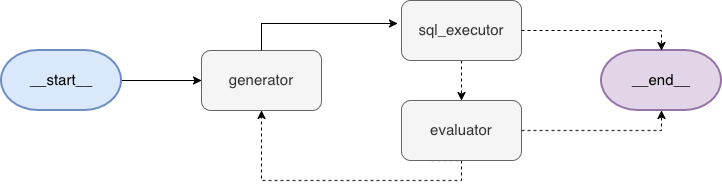

The diagram above was exported from draw.io. Its source (the exported page's mxGraphModel, read from the mxfile embedded in the PNG):
<mxGraphModel dx="1365" dy="842" grid="1" gridSize="10" guides="1" tooltips="1" connect="1" arrows="1" fold="1" page="1" pageScale="1" pageWidth="850" pageHeight="1100" math="0" shadow="0">
  <root>
    <mxCell id="0" />
    <mxCell id="1" parent="0" />
    <mxCell id="ki26ZQqVMVR8ohIq_ImY-10" edge="1" parent="1" source="ki26ZQqVMVR8ohIq_ImY-1" style="edgeStyle=orthogonalEdgeStyle;rounded=0;orthogonalLoop=1;jettySize=auto;html=1;exitX=0.25;exitY=1;exitDx=0;exitDy=0;entryX=0.5;entryY=1;entryDx=0;entryDy=0;dashed=1;" target="ki26ZQqVMVR8ohIq_ImY-2">
      <mxGeometry relative="1" as="geometry">
        <Array as="points">
          <mxPoint x="540" y="400" />
          <mxPoint x="540" y="420" />
          <mxPoint x="340" y="420" />
        </Array>
      </mxGeometry>
    </mxCell>
    <mxCell id="ki26ZQqVMVR8ohIq_ImY-1" parent="1" style="rounded=1;whiteSpace=wrap;html=1;fontSize=15;fillColor=#f5f5f5;fontColor=#333333;strokeColor=#666666;" value="evaluator" vertex="1">
      <mxGeometry height="60" width="120" x="480" y="340" as="geometry" />
    </mxCell>
    <mxCell id="ki26ZQqVMVR8ohIq_ImY-2" parent="1" style="rounded=1;whiteSpace=wrap;html=1;fontSize=15;fillColor=#f5f5f5;fontColor=#333333;strokeColor=#666666;" value="generator" vertex="1">
      <mxGeometry height="60" width="120" x="280" y="290" as="geometry" />
    </mxCell>
    <mxCell id="ki26ZQqVMVR8ohIq_ImY-13" edge="1" parent="1" source="ki26ZQqVMVR8ohIq_ImY-3" style="edgeStyle=orthogonalEdgeStyle;rounded=0;orthogonalLoop=1;jettySize=auto;html=1;exitX=0.5;exitY=1;exitDx=0;exitDy=0;entryX=0.5;entryY=0;entryDx=0;entryDy=0;dashed=1;" target="ki26ZQqVMVR8ohIq_ImY-1">
      <mxGeometry relative="1" as="geometry" />
    </mxCell>
    <mxCell id="ki26ZQqVMVR8ohIq_ImY-3" parent="1" style="rounded=1;whiteSpace=wrap;html=1;fontSize=15;fillColor=#f5f5f5;fontColor=#333333;strokeColor=#666666;" value="sql_executor" vertex="1">
      <mxGeometry height="60" width="120" x="480" y="240" as="geometry" />
    </mxCell>
    <mxCell id="ki26ZQqVMVR8ohIq_ImY-6" edge="1" parent="1" source="ki26ZQqVMVR8ohIq_ImY-4" style="edgeStyle=orthogonalEdgeStyle;rounded=0;orthogonalLoop=1;jettySize=auto;html=1;exitX=1;exitY=0.5;exitDx=0;exitDy=0;exitPerimeter=0;entryX=0;entryY=0.5;entryDx=0;entryDy=0;" target="ki26ZQqVMVR8ohIq_ImY-2">
      <mxGeometry relative="1" as="geometry" />
    </mxCell>
    <mxCell id="ki26ZQqVMVR8ohIq_ImY-4" parent="1" style="strokeWidth=2;html=1;shape=mxgraph.flowchart.terminator;whiteSpace=wrap;fontSize=15;fillColor=#dae8fc;strokeColor=#6c8ebf;" value="__start__" vertex="1">
      <mxGeometry height="60" width="120" x="80" y="290" as="geometry" />
    </mxCell>
    <mxCell id="ki26ZQqVMVR8ohIq_ImY-5" parent="1" style="strokeWidth=2;html=1;shape=mxgraph.flowchart.terminator;whiteSpace=wrap;fontSize=15;fillColor=#e1d5e7;strokeColor=#9673a6;" value="__end__" vertex="1">
      <mxGeometry height="60" width="120" x="680" y="290" as="geometry" />
    </mxCell>
    <mxCell id="ki26ZQqVMVR8ohIq_ImY-7" edge="1" parent="1" source="ki26ZQqVMVR8ohIq_ImY-2" style="edgeStyle=orthogonalEdgeStyle;rounded=0;orthogonalLoop=1;jettySize=auto;html=1;exitX=0.5;exitY=0;exitDx=0;exitDy=0;entryX=-0.033;entryY=0.383;entryDx=0;entryDy=0;entryPerimeter=0;" target="ki26ZQqVMVR8ohIq_ImY-3">
      <mxGeometry relative="1" as="geometry" />
    </mxCell>
    <mxCell id="ki26ZQqVMVR8ohIq_ImY-8" edge="1" parent="1" source="ki26ZQqVMVR8ohIq_ImY-3" style="edgeStyle=orthogonalEdgeStyle;rounded=0;orthogonalLoop=1;jettySize=auto;html=1;exitX=1;exitY=0.5;exitDx=0;exitDy=0;entryX=0.5;entryY=0;entryDx=0;entryDy=0;entryPerimeter=0;dashed=1;" target="ki26ZQqVMVR8ohIq_ImY-5">
      <mxGeometry relative="1" as="geometry" />
    </mxCell>
    <mxCell id="ki26ZQqVMVR8ohIq_ImY-11" edge="1" parent="1" source="ki26ZQqVMVR8ohIq_ImY-1" style="edgeStyle=orthogonalEdgeStyle;rounded=0;orthogonalLoop=1;jettySize=auto;html=1;exitX=1;exitY=0.5;exitDx=0;exitDy=0;entryX=0.5;entryY=1;entryDx=0;entryDy=0;entryPerimeter=0;dashed=1;" target="ki26ZQqVMVR8ohIq_ImY-5">
      <mxGeometry relative="1" as="geometry" />
    </mxCell>
  </root>
</mxGraphModel>